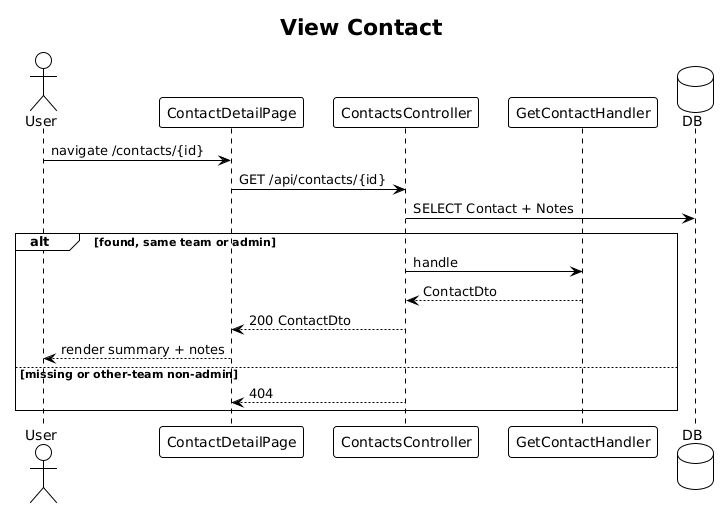

The diagram above was rendered by PlantUML. Its source (embedded in the PNG):
@startuml
!theme plain
title View Contact

actor User
participant "ContactDetailPage" as P
participant "ContactsController" as C
participant "GetContactHandler" as H
database "DB" as DB

User -> P: navigate /contacts/{id}
P -> C: GET /api/contacts/{id}
C -> DB: SELECT Contact + Notes
alt found, same team or admin
  C -> H: handle
  H --> C: ContactDto
  C --> P: 200 ContactDto
  P --> User: render summary + notes
else missing or other-team non-admin
  C --> P: 404
end
@enduml